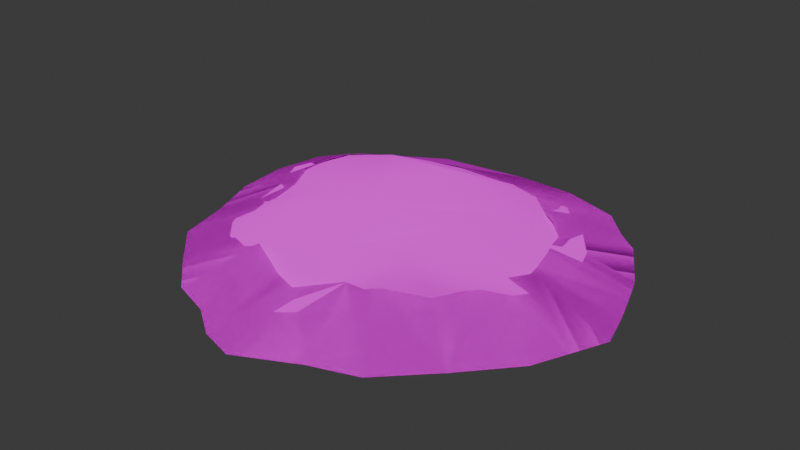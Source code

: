 # Source: pileofweed.blend  (saved by Blender 4.2.66; exported with 4.5.12 LTS)
import bpy
from mathutils import Matrix  # noqa: F401  (used for matrix-valued properties, if any)

bpy.ops.wm.read_factory_settings(use_empty=True)
scene = bpy.context.scene
scene.name = 'Scene'

# ---- collections
col_collection = bpy.data.collections.new('Collection'); scene.collection.children.link(col_collection)

# ---- images (referenced by path relative to the original .blend; pixels are not part of the script)
import os
ASSET_DIR = os.environ.get("B2B_ASSET_DIR", "")  # directory of the original .blend (textures are referenced by path, not embedded)
HERE = os.path.dirname(os.path.abspath(__file__))  # packed textures are extracted next to this script under _unpacked/

def load_image(name, relpath, width, height, colorspace="sRGB"):
    """Load a texture the original file referenced (path relative to the .blend, or extracted next to this script)."""
    p = next((c for c in (os.path.join(HERE, relpath), os.path.join(ASSET_DIR, relpath)) if relpath and os.path.exists(c)), "")
    if p:
        img = bpy.data.images.load(p, check_existing=True)
        img.name = name
    else:  # same state as the original file: an image datablock whose file is absent (Cycles renders it pink)
        img = bpy.data.images.new(name, width, height)
        img.source = "FILE"
        img.filepath = "//" + (relpath or name)
    img.colorspace_settings.name = colorspace
    return img
img_weed_trim_png = load_image('Weed Trim.png', 'textures/Weed Trim.png', 1024, 1024, 'sRGB')
img_weed_trim_png_002 = load_image('Weed Trim.png.002', 'textures/Weed Trim.png', 1024, 1024, 'Non-Color')
img_weed_png = load_image('Weed.png', 'textures/Weed.png', 1024, 1024, 'sRGB')
img_weed_n_png = load_image('Weed N.png', 'textures/Weed N.png', 1024, 1024, 'Non-Color')
img_wrapping_png = load_image('Wrapping.png', 'textures/Wrapping.png', 1024, 1024, 'sRGB')
img_wrapping_png_002 = load_image('Wrapping.png.002', 'textures/Wrapping.png', 1024, 1024, 'Non-Color')

# ---- materials (node trees are filled in below, after node groups)
mat_weed_trim = bpy.data.materials.new('Weed Trim')
mat_weed_trim.surface_render_method = 'BLENDED'
mat_weed_trim.blend_method = 'BLEND'
mat_weed_trim.use_transparency_overlap = False
mat_weed_trim.show_transparent_back = False
mat_weed_trim.roughness = 0.5
mat_weed_trim.specular_intensity = 0.0
mat_weed1 = bpy.data.materials.new('Weed1')
mat_weed1.roughness = 0.5
mat_weed1.specular_intensity = 0.0
mat_wrapping = bpy.data.materials.new('Wrapping')
mat_wrapping.surface_render_method = 'BLENDED'
mat_wrapping.blend_method = 'BLEND'
mat_wrapping.use_transparency_overlap = False
mat_wrapping.show_transparent_back = False
mat_wrapping.roughness = 0.5
mat_wrapping.specular_intensity = 0.0

# ---- material node trees
mat_weed_trim.use_nodes = True; mat_weed_trim.node_tree.nodes.clear()
_N = mat_weed_trim.node_tree.nodes; _L = mat_weed_trim.node_tree.links
n0 = _N.new('ShaderNodeBsdfPrincipled'); n0.name = 'Principled BSDF'; n0.location = (10, 300)
n0.inputs[13].default_value = 0.0
n0.inputs[27].default_value = (0.0, 0.0, 0.0, 1.0)
n0.inputs[28].default_value = 1.0
n1 = _N.new('ShaderNodeOutputMaterial'); n1.name = 'Material Output'; n1.location = (300, 300)
n2 = _N.new('ShaderNodeNormalMap'); n2.name = 'Normal Map'; n2.location = (-300, -300)
n2.label = 'Normal/Map'
n2.inputs[0].default_value = 0.0
n3 = _N.new('ShaderNodeTexImage'); n3.name = 'Image Texture'; n3.location = (-300, 600)
n3.image = img_weed_trim_png
n4 = _N.new('ShaderNodeTexImage'); n4.name = 'Image Texture.001'; n4.location = (-300, 0)
n4.image = img_weed_trim_png_002
_L.new(n0.outputs[0], n1.inputs[0])
_L.new(n2.outputs[0], n0.inputs[5])
_L.new(n3.outputs[0], n0.inputs[0])
_L.new(n4.outputs[1], n0.inputs[4])
n1.is_active_output = True
mat_weed1.use_nodes = True; mat_weed1.node_tree.nodes.clear()
_N = mat_weed1.node_tree.nodes; _L = mat_weed1.node_tree.links
n0 = _N.new('ShaderNodeBsdfPrincipled'); n0.name = 'Principled BSDF'; n0.location = (10, 300)
n0.inputs[13].default_value = 0.0
n0.inputs[27].default_value = (0.0, 0.0, 0.0, 1.0)
n0.inputs[28].default_value = 1.0
n1 = _N.new('ShaderNodeOutputMaterial'); n1.name = 'Material Output'; n1.location = (300, 300)
n2 = _N.new('ShaderNodeNormalMap'); n2.name = 'Normal Map'; n2.location = (-300, -300)
n2.label = 'Normal/Map'
n3 = _N.new('ShaderNodeTexImage'); n3.name = 'Image Texture'; n3.location = (-300, 600)
n3.image = img_weed_png
n4 = _N.new('ShaderNodeTexImage'); n4.name = 'Image Texture.001'; n4.location = (-600, -900)
n4.image = img_weed_n_png
_L.new(n0.outputs[0], n1.inputs[0])
_L.new(n2.outputs[0], n0.inputs[5])
_L.new(n3.outputs[0], n0.inputs[0])
_L.new(n4.outputs[0], n2.inputs[1])
n1.is_active_output = True
mat_wrapping.use_nodes = True; mat_wrapping.node_tree.nodes.clear()
_N = mat_wrapping.node_tree.nodes; _L = mat_wrapping.node_tree.links
n0 = _N.new('ShaderNodeBsdfPrincipled'); n0.name = 'Principled BSDF'; n0.location = (10, 300)
n0.inputs[13].default_value = 0.0
n0.inputs[27].default_value = (0.0, 0.0, 0.0, 1.0)
n0.inputs[28].default_value = 1.0
n1 = _N.new('ShaderNodeOutputMaterial'); n1.name = 'Material Output'; n1.location = (300, 300)
n2 = _N.new('ShaderNodeNormalMap'); n2.name = 'Normal Map'; n2.location = (-300, -300)
n2.label = 'Normal/Map'
n2.inputs[0].default_value = 0.0
n3 = _N.new('ShaderNodeTexImage'); n3.name = 'Image Texture'; n3.location = (-300, 600)
n3.image = img_wrapping_png
n4 = _N.new('ShaderNodeTexImage'); n4.name = 'Image Texture.001'; n4.location = (-300, 0)
n4.image = img_wrapping_png_002
_L.new(n0.outputs[0], n1.inputs[0])
_L.new(n2.outputs[0], n0.inputs[5])
_L.new(n3.outputs[0], n0.inputs[0])
_L.new(n4.outputs[1], n0.inputs[4])
n1.is_active_output = True

# ---- world
world_world = bpy.data.worlds.new('World'); scene.world = world_world
world_world.use_nodes = True; world_world.node_tree.nodes.clear()
_N = world_world.node_tree.nodes; _L = world_world.node_tree.links
n0 = _N.new('ShaderNodeOutputWorld'); n0.name = 'World Output'; n0.location = (300, 300)
n1 = _N.new('ShaderNodeBackground'); n1.name = 'Background'; n1.location = (10, 300)
n1.inputs[0].default_value = (0.05088, 0.05088, 0.05088, 1.0)
_L.new(n1.outputs[0], n0.inputs[0])
n0.is_active_output = True
world_world.color = (0.05088, 0.05088, 0.05088)
world_world.sun_shadow_jitter_overblur = 0.0

# ---- meshes
me_ba_prop_weed_bigbag_open_01a_model_high = bpy.data.meshes.new('ba_prop_weed_bigbag_open_01a.model_high')
me_ba_prop_weed_bigbag_open_01a_model_high.from_pydata([(0.0308, -0.2015, -0.06193), (0.0308, -0.2015, -0.06778), (0.04984, -0.1952, -0.06876), (0.007849, -0.2152, -0.06241), (0.0308, -0.2015, -0.06193), (0.04398, -0.1659, -0.04288), (0.06644, -0.1644, -0.06193), (-0.005823, -0.2108, -0.06388), (0.1006, -0.1273, -0.06144), (0.01078, -0.1644, -0.04874), (-0.01852, -0.2079, -0.06388), (-0.03805, -0.1942, -0.0629), (0.04398, -0.1259, -0.04288), (0.09623, -0.1127, -0.0629), (0.085, -0.07996, -0.06193), (-0.02438, -0.1571, -0.03995), (-0.05319, -0.1815, -0.06046), (-0.06979, -0.1639, -0.06144), (-0.07467, -0.1434, -0.06095), (0.007361, -0.1254, -0.04484), (0.04398, -0.08533, -0.05216), (0.0723, -0.06336, -0.06193), (0.0601, -0.05261, -0.06339), (0.05179, -0.04431, -0.06193), (0.008337, -0.08826, -0.038), (0.02543, -0.03601, -0.06241), (-0.02926, -0.1259, -0.04435), (-0.07955, -0.1205, -0.06046), (-0.08883, -0.1005, -0.05997), (-0.02926, -0.08777, -0.04044), (-0.007288, -0.03455, -0.0629), (-0.08248, -0.07166, -0.06095), (-0.03463, -0.0409, -0.06241), (-0.07076, -0.06043, -0.06144), (-0.06979, -0.1976, -0.0712), (-0.04244, -0.1722, -0.05362), (-0.05905, -0.1556, -0.05558), (-0.09176, -0.1757, -0.0712), (-0.06149, -0.1473, -0.05558), (-0.09908, -0.1464, -0.0712), (-0.06686, -0.122, -0.05607), (-0.1093, -0.1195, -0.0712), (-0.07418, -0.1068, -0.05509), (-0.1118, -0.09021, -0.0712), (-0.07223, -0.09168, -0.05411), (-0.1089, -0.07703, -0.0712), (-0.06979, -0.07556, -0.05509), (-0.1064, -0.06385, -0.0712), (-0.09176, -0.04529, -0.0712), (-0.061, -0.06726, -0.05704), (-0.04635, -0.01795, -0.0712), (-0.02828, -0.05506, -0.05558), (-0.01364, -0.05017, -0.05558), (0.002478, -0.01111, -0.0712), (0.02103, -0.04969, -0.05607), (0.03373, -0.0116, -0.0712), (0.03959, -0.05603, -0.05509), (0.06498, -0.02136, -0.0712), (0.04838, -0.06238, -0.05753), (0.08011, -0.03699, -0.0712), (0.06107, -0.07263, -0.05655), (0.09232, -0.04676, -0.0712), (0.06986, -0.08142, -0.05802), (0.1089, -0.07508, -0.0712), (0.0723, -0.09021, -0.05655), (0.1119, -0.08289, -0.0712), (0.07523, -0.099, -0.05655), (0.1148, -0.09119, -0.0712), (0.08011, -0.1166, -0.05607), (0.1202, -0.1068, -0.0712), (0.08402, -0.1273, -0.05314), (0.126, -0.1273, -0.0712), (0.1177, -0.1464, -0.0712), (0.07523, -0.1381, -0.05411), (0.1094, -0.1639, -0.07169), (0.06351, -0.1444, -0.05069), (0.08646, -0.1898, -0.07169), (0.05179, -0.16, -0.05314), (0.03422, -0.1766, -0.04923), (0.06205, -0.2152, -0.0712), (0.02836, -0.1869, -0.05118), (0.03812, -0.2235, -0.0712), (0.007849, -0.1996, -0.05607), (0.006872, -0.2391, -0.0712), (-0.01168, -0.2338, -0.0712), (-0.0004517, -0.1962, -0.05704), (-0.008264, -0.1937, -0.05655), (-0.02877, -0.222, -0.0712), (-0.03268, -0.181, -0.05509), (-0.05074, -0.2147, -0.0712), (-0.06979, -0.1976, -0.0712), (-0.04244, -0.1722, -0.05362), (-0.05905, -0.1556, -0.05558), (-0.04244, -0.1722, -0.05362), (-0.06979, -0.1976, -0.0712), (-0.09176, -0.1757, -0.0712), (-0.06149, -0.1473, -0.05558), (-0.09908, -0.1464, -0.0712), (-0.06686, -0.122, -0.05607), (-0.1093, -0.1195, -0.0712), (-0.07418, -0.1068, -0.05509), (-0.1118, -0.09021, -0.0712), (-0.07223, -0.09168, -0.05411), (-0.1089, -0.07703, -0.0712), (-0.06979, -0.07556, -0.05509), (-0.1064, -0.06385, -0.0712), (-0.09176, -0.04529, -0.0712), (-0.061, -0.06726, -0.05704), (-0.01364, -0.05017, -0.05558), (0.002478, -0.01111, -0.0712), (0.02103, -0.04969, -0.05607), (0.03373, -0.0116, -0.0712), (0.03959, -0.05603, -0.05509), (0.06498, -0.02136, -0.0712), (0.04838, -0.06238, -0.05753), (0.08011, -0.03699, -0.0712), (0.06107, -0.07263, -0.05655), (0.09232, -0.04676, -0.0712), (0.06986, -0.08142, -0.05802), (0.1089, -0.07508, -0.0712), (0.0723, -0.09021, -0.05655), (0.1119, -0.08289, -0.0712), (0.07523, -0.099, -0.05655), (0.1148, -0.09119, -0.0712), (0.08011, -0.1166, -0.05607), (0.1202, -0.1068, -0.0712), (0.08402, -0.1273, -0.05314), (0.126, -0.1273, -0.0712), (0.1177, -0.1464, -0.0712), (0.07523, -0.1381, -0.05411), (0.1094, -0.1639, -0.07169), (0.06351, -0.1444, -0.05069), (0.08646, -0.1898, -0.07169), (0.05179, -0.16, -0.05314), (0.03422, -0.1766, -0.04923), (0.06205, -0.2152, -0.0712), (0.02836, -0.1869, -0.05118), (0.03812, -0.2235, -0.0712), (0.007849, -0.1996, -0.05607), (0.006872, -0.2391, -0.0712), (-0.01168, -0.2338, -0.0712), (-0.0004517, -0.1962, -0.05704), (-0.008264, -0.1937, -0.05655), (-0.02877, -0.222, -0.0712), (-0.03268, -0.181, -0.05509), (-0.05074, -0.2147, -0.0712), (-0.06979, -0.1976, -0.0712), (-0.04244, -0.1722, -0.05362)], [], [(0, 1, 2), (3, 4, 5), (5, 4, 6), (7, 3, 5), (5, 6, 8), (5, 9, 7), (10, 7, 9), (11, 10, 9), (5, 8, 12), (9, 5, 12), (12, 8, 13), (12, 13, 14), (9, 15, 11), (16, 11, 15), (17, 16, 15), (15, 18, 17), (12, 19, 9), (15, 9, 19), (14, 20, 12), (19, 12, 20), (20, 14, 21), (20, 21, 22), (22, 23, 20), (24, 20, 23), (20, 24, 19), (23, 25, 24), (19, 26, 15), (26, 19, 24), (18, 15, 26), (26, 27, 18), (26, 28, 27), (29, 24, 25), (24, 29, 26), (28, 26, 29), (25, 30, 29), (29, 31, 28), (29, 30, 32), (33, 31, 29), (32, 33, 29), (34, 35, 36), (36, 37, 34), (37, 36, 38), (38, 39, 37), (39, 38, 40), (40, 41, 39), (41, 40, 42), (42, 43, 41), (43, 42, 44), (44, 45, 43), (45, 44, 46), (46, 47, 45), (48, 47, 46), (46, 49, 48), (50, 48, 49), (49, 51, 50), (50, 51, 52), (52, 53, 50), (53, 52, 54), (54, 55, 53), (55, 54, 56), (56, 57, 55), (57, 56, 58), (58, 59, 57), (59, 58, 60), (60, 61, 59), (61, 60, 62), (62, 63, 61), (63, 62, 64), (64, 65, 63), (65, 64, 66), (66, 67, 65), (67, 66, 68), (68, 69, 67), (69, 68, 70), (70, 71, 69), (72, 71, 70), (70, 73, 72), (74, 72, 73), (73, 75, 74), (76, 74, 75), (75, 77, 76), (76, 77, 78), (78, 79, 76), (79, 78, 80), (80, 81, 79), (81, 80, 82), (82, 83, 81), (84, 83, 82), (82, 85, 84), (84, 85, 86), (86, 87, 84), (87, 86, 88), (88, 89, 87), (90, 89, 88), (88, 91, 90), (92, 93, 94), (94, 95, 92), (96, 92, 95), (95, 97, 96), (98, 96, 97), (97, 99, 98), (100, 98, 99), (99, 101, 100), (102, 100, 101), (101, 103, 102), (104, 102, 103), (103, 105, 104), (104, 105, 106), (106, 107, 104), (110, 108, 109), (109, 111, 110), (112, 110, 111), (111, 113, 112), (114, 112, 113), (113, 115, 114), (116, 114, 115), (115, 117, 116), (118, 116, 117), (117, 119, 118), (120, 118, 119), (119, 121, 120), (122, 120, 121), (121, 123, 122), (124, 122, 123), (123, 125, 124), (126, 124, 125), (125, 127, 126), (126, 127, 128), (128, 129, 126), (129, 128, 130), (130, 131, 129), (131, 130, 132), (132, 133, 131), (134, 133, 132), (132, 135, 134), (136, 134, 135), (135, 137, 136), (138, 136, 137), (137, 139, 138), (138, 139, 140), (140, 141, 138), (142, 141, 140), (140, 143, 142), (144, 142, 143), (143, 145, 144), (144, 145, 146), (146, 147, 144)])
me_ba_prop_weed_bigbag_open_01a_model_high.polygons.foreach_set('use_smooth', [True] * 147)
me_ba_prop_weed_bigbag_open_01a_model_high.polygons.foreach_set('material_index', [1, 2, 2, 2, 2, 2, 2, 2, 2, 2, 2, 2, 2, 2, 2, 2, 2, 2, 2, 2, 2, 2, 2, 2, 2, 2, 2, 2, 2, 2, 2, 2, 2, 2, 2, 2, 2, 2, 2, 1, 1, 1, 1, 1, 1, 1, 1, 1, 1, 1, 1, 1, 1, 1, 1, 1, 1, 1, 1, 1, 1, 1, 1, 1, 1, 1, 1, 1, 1, 1, 1, 1, 1, 1, 1, 1, 1, 1, 1, 1, 1, 1, 1, 1, 1, 1, 1, 1, 1, 1, 1, 1, 1, 1, 1, 1, 1, 1, 1, 1, 1, 1, 1, 1, 1, 1, 1, 1, 1, 1, 1, 1, 1, 1, 1, 1, 1, 1, 1, 1, 1, 1, 1, 1, 1, 1, 1, 1, 1, 1, 1, 1, 1, 1, 1, 1, 1, 1, 1, 1, 1, 1, 1, 1, 1, 1, 1])
_uv = me_ba_prop_weed_bigbag_open_01a_model_high.uv_layers.new(name='UVMap 0')
_uv.uv.foreach_set('vector', [0.7532, -0.3386, 0.7532, -0.3386, 0.9341, -0.2701, 0.5181, -0.4687, 0.7532, -0.3386, 0.84, 0.05176, 0.84, 0.05176, 0.7532, -0.3386, 1.088, 0.02832, 0.3677, -0.4247, 0.5181, -0.4687, 0.84, 0.05176, 0.84, 0.05176, 1.088, 0.02832, 1.423, 0.3953, 0.84, 0.05176, 0.5262, 0.04552, 0.3677, -0.4247, 0.2318, -0.3903, 0.3677, -0.4247, 0.5262, 0.04552, 0.03426, -0.2586, 0.2318, -0.3903, 0.5262, 0.04552, 0.84, 0.05176, 1.423, 0.3953, 0.8517, 0.4213, 0.5262, 0.04552, 0.84, 0.05176, 0.8517, 0.4213, 0.8517, 0.4213, 1.423, 0.3953, 1.385, 0.5483, 0.8517, 0.4213, 1.385, 0.5483, 1.274, 0.8687, 0.5262, 0.04552, 0.1995, 0.1393, 0.03426, -0.2586, -0.1182, -0.1169, 0.03426, -0.2586, 0.1995, 0.1393, -0.2751, 0.06374, -0.1182, -0.1169, 0.1995, 0.1393, 0.1995, 0.1393, -0.3231, 0.2645, -0.2751, 0.06374, 0.8517, 0.4213, 0.5037, 0.4268, 0.5262, 0.04552, 0.1995, 0.1393, 0.5262, 0.04552, 0.5037, 0.4268, 1.274, 0.8687, 0.8687, 0.8146, 0.8517, 0.4213, 0.5037, 0.4268, 0.8517, 0.4213, 0.8687, 0.8146, 0.8687, 0.8146, 1.274, 0.8687, 1.15, 1.03, 0.8687, 0.8146, 1.15, 1.03, 1.07, 1.097, 1.07, 1.097, 0.9609, 1.217, 0.8687, 0.8146, 0.5122, 0.7797, 0.8687, 0.8146, 0.9609, 1.217, 0.8687, 0.8146, 0.5122, 0.7797, 0.5037, 0.4268, 0.9609, 1.217, 0.7097, 1.312, 0.5122, 0.7797, 0.5037, 0.4268, 0.1493, 0.434, 0.1995, 0.1393, 0.1493, 0.434, 0.5037, 0.4268, 0.5122, 0.7797, -0.3231, 0.2645, 0.1995, 0.1393, 0.1493, 0.434, 0.1493, 0.434, -0.3536, 0.4958, -0.3231, 0.2645, 0.1493, 0.434, -0.4319, 0.7025, -0.3536, 0.4958, 0.1675, 0.7919, 0.5122, 0.7797, 0.7097, 1.312, 0.5122, 0.7797, 0.1675, 0.7919, 0.1493, 0.434, -0.4319, 0.7025, 0.1493, 0.434, 0.1675, 0.7919, 0.7097, 1.312, 0.3822, 1.341, 0.1675, 0.7919, 0.1675, 0.7919, -0.3639, 0.9852, -0.4319, 0.7025, 0.1675, 0.7919, 0.3822, 1.341, 0.1126, 1.275, -0.2462, 1.11, -0.3639, 0.9852, 0.1675, 0.7919, 0.1126, 1.275, -0.2462, 1.11, 0.1675, 0.7919, -2.149, 1.081, -2.149, 0.006531, -1.897, 0.006531, -1.897, 0.006531, -1.897, 1.073, -2.149, 1.081, -1.897, 1.073, -1.897, 0.006531, -1.762, 0.006531, -1.762, 0.006531, -1.762, 1.072, -1.897, 1.073, -1.762, 1.072, -1.762, 0.006531, -1.5, 0.006531, -1.5, 0.006531, -1.5, 1.078, -1.762, 1.072, -1.5, 1.078, -1.5, 0.006531, -1.341, 0.006531, -1.341, 0.006531, -1.341, 1.092, -1.5, 1.078, -1.341, 1.092, -1.341, 0.006531, -1.192, 0.006531, -1.192, 0.006531, -1.192, 1.1, -1.341, 1.092, -1.192, 1.1, -1.192, 0.006531, -1.037, 0.006531, -1.037, 0.006531, -1.037, 1.081, -1.192, 1.1, -0.8841, 1.07, -1.037, 1.081, -1.037, 0.006531, -1.037, 0.006531, -0.8841, 0.006531, -0.8841, 1.07, -0.4848, 1.075, -0.8841, 1.07, -0.8841, 0.006531, -0.8841, 0.006531, -0.4848, 0.006531, -0.4848, 1.075, -0.4848, 1.075, -0.4848, 0.006531, -0.2788, 0.006531, -0.2788, 0.006531, -0.2788, 1.084, -0.4848, 1.075, -0.2788, 1.084, -0.2788, 0.006531, 0.04976, 0.006531, 0.04976, 0.006531, 0.04976, 1.103, -0.2788, 1.084, 0.04976, 1.103, 0.04976, 0.006531, 0.2762, 0.006531, 0.2762, 0.006531, 0.2762, 1.118, 0.04976, 1.103, 0.2762, 1.118, 0.2762, 0.006531, 0.4104, 0.006531, 0.4104, 0.006531, 0.4104, 1.109, 0.2762, 1.118, 0.4104, 1.109, 0.4104, 0.006531, 0.5699, 0.006531, 0.5699, 0.006531, 0.5699, 1.088, 0.4104, 1.109, 0.5699, 1.088, 0.5699, 0.006531, 0.7305, 0.006531, 0.7305, 0.006531, 0.7305, 1.087, 0.5699, 1.088, 0.7305, 1.087, 0.7305, 0.006531, 0.8223, 0.006531, 0.8223, 0.006531, 0.8223, 1.099, 0.7305, 1.087, 0.8223, 1.099, 0.8223, 0.006531, 0.9134, 0.006531, 0.9134, 0.006531, 0.9134, 1.108, 0.8223, 1.099, 0.9134, 1.108, 0.9134, 0.006531, 1.096, 0.006531, 1.096, 0.006531, 1.096, 1.119, 0.9134, 1.108, 1.096, 1.119, 1.096, 0.006531, 1.232, 0.006531, 1.232, 0.006531, 1.232, 1.116, 1.096, 1.119, 1.383, 1.128, 1.232, 1.116, 1.232, 0.006531, 1.232, 0.006531, 1.383, 0.006531, 1.383, 1.128, 1.509, 1.173, 1.383, 1.128, 1.383, 0.006531, 1.383, 0.006531, 1.509, 0.006531, 1.509, 1.173, 1.753, 1.187, 1.509, 1.173, 1.509, 0.006531, 1.509, 0.006531, 1.753, 0.006531, 1.753, 1.187, 1.753, 1.187, 1.753, 0.006531, 2.023, 0.006531, 2.023, 0.006531, 2.023, 1.157, 1.753, 1.187, 2.023, 1.157, 2.023, 0.006531, 2.171, 0.006531, 2.171, 0.006531, 2.171, 1.099, 2.023, 1.157, 2.171, 1.099, 2.171, 0.006531, 2.404, 0.006531, 2.404, 0.006531, 2.404, 1.073, 2.171, 1.099, 2.522, 1.074, 2.404, 1.073, 2.404, 0.006531, 2.404, 0.006531, 2.522, 0.006531, 2.522, 1.074, 2.522, 1.074, 2.522, 0.006531, 2.636, 0.006531, 2.636, 0.006531, 2.636, 1.062, 2.522, 1.074, 2.636, 1.062, 2.636, 0.006531, 2.904, 0.006531, 2.904, 0.006531, 2.904, 1.073, 2.636, 1.062, 3.038, 1.082, 2.904, 1.073, 2.904, 0.006531, 2.904, 0.006531, 3.038, 0.006531, 3.038, 1.082, -1.897, 0.006531, -2.149, 0.006531, -2.149, 1.081, -2.149, 1.081, -1.897, 1.073, -1.897, 0.006531, -1.762, 0.006531, -1.897, 0.006531, -1.897, 1.073, -1.897, 1.073, -1.762, 1.072, -1.762, 0.006531, -1.5, 0.006531, -1.762, 0.006531, -1.762, 1.072, -1.762, 1.072, -1.5, 1.078, -1.5, 0.006531, -1.341, 0.006531, -1.5, 0.006531, -1.5, 1.078, -1.5, 1.078, -1.341, 1.092, -1.341, 0.006531, -1.192, 0.006531, -1.341, 0.006531, -1.341, 1.092, -1.341, 1.092, -1.192, 1.1, -1.192, 0.006531, -1.037, 0.006531, -1.192, 0.006531, -1.192, 1.1, -1.192, 1.1, -1.037, 1.081, -1.037, 0.006531, -1.037, 0.006531, -1.037, 1.081, -0.8841, 1.07, -0.8841, 1.07, -0.8841, 0.006531, -1.037, 0.006531, 0.04976, 0.006531, -0.2788, 0.006531, -0.2788, 1.084, -0.2788, 1.084, 0.04976, 1.103, 0.04976, 0.006531, 0.2762, 0.006531, 0.04976, 0.006531, 0.04976, 1.103, 0.04976, 1.103, 0.2762, 1.118, 0.2762, 0.006531, 0.4104, 0.006531, 0.2762, 0.006531, 0.2762, 1.118, 0.2762, 1.118, 0.4104, 1.109, 0.4104, 0.006531, 0.5699, 0.006531, 0.4104, 0.006531, 0.4104, 1.109, 0.4104, 1.109, 0.5699, 1.088, 0.5699, 0.006531, 0.7305, 0.006531, 0.5699, 0.006531, 0.5699, 1.088, 0.5699, 1.088, 0.7305, 1.087, 0.7305, 0.006531, 0.8223, 0.006531, 0.7305, 0.006531, 0.7305, 1.087, 0.7305, 1.087, 0.8223, 1.099, 0.8223, 0.006531, 0.9134, 0.006531, 0.8223, 0.006531, 0.8223, 1.099, 0.8223, 1.099, 0.9134, 1.108, 0.9134, 0.006531, 1.096, 0.006531, 0.9134, 0.006531, 0.9134, 1.108, 0.9134, 1.108, 1.096, 1.119, 1.096, 0.006531, 1.232, 0.006531, 1.096, 0.006531, 1.096, 1.119, 1.096, 1.119, 1.232, 1.116, 1.232, 0.006531, 1.232, 0.006531, 1.232, 1.116, 1.383, 1.128, 1.383, 1.128, 1.383, 0.006531, 1.232, 0.006531, 1.383, 0.006531, 1.383, 1.128, 1.509, 1.173, 1.509, 1.173, 1.509, 0.006531, 1.383, 0.006531, 1.509, 0.006531, 1.509, 1.173, 1.753, 1.187, 1.753, 1.187, 1.753, 0.006531, 1.509, 0.006531, 2.023, 0.006531, 1.753, 0.006531, 1.753, 1.187, 1.753, 1.187, 2.023, 1.157, 2.023, 0.006531, 2.171, 0.006531, 2.023, 0.006531, 2.023, 1.157, 2.023, 1.157, 2.171, 1.099, 2.171, 0.006531, 2.404, 0.006531, 2.171, 0.006531, 2.171, 1.099, 2.171, 1.099, 2.404, 1.073, 2.404, 0.006531, 2.404, 0.006531, 2.404, 1.073, 2.522, 1.074, 2.522, 1.074, 2.522, 0.006531, 2.404, 0.006531, 2.636, 0.006531, 2.522, 0.006531, 2.522, 1.074, 2.522, 1.074, 2.636, 1.062, 2.636, 0.006531, 2.904, 0.006531, 2.636, 0.006531, 2.636, 1.062, 2.636, 1.062, 2.904, 1.073, 2.904, 0.006531, 2.904, 0.006531, 2.904, 1.073, 3.038, 1.082, 3.038, 1.082, 3.038, 0.006531, 2.904, 0.006531])
_ca = me_ba_prop_weed_bigbag_open_01a_model_high.color_attributes.new('Color 1', 'BYTE_COLOR', 'CORNER')
_ca.data.foreach_set('color', [0.9647, 1.0, 0.008023, 1.0, 0.9647, 1.0, 0.008023, 1.0, 1.0, 1.0, 0.006995, 1.0, 0.6867, 1.0, 0.008023, 1.0, 0.6867, 1.0, 0.008023, 1.0, 0.6867, 1.0, 0.01033, 1.0, 0.6867, 1.0, 0.01033, 1.0, 0.6867, 1.0, 0.008023, 1.0, 0.6867, 1.0, 0.006049, 1.0, 0.6867, 1.0, 0.006995, 1.0, 0.6867, 1.0, 0.008023, 1.0, 0.6867, 1.0, 0.01033, 1.0, 0.6867, 1.0, 0.01033, 1.0, 0.6867, 1.0, 0.006049, 1.0, 0.6867, 1.0, 0.004777, 1.0, 0.6867, 1.0, 0.01033, 1.0, 0.6867, 1.0, 0.009134, 1.0, 0.6867, 1.0, 0.006995, 1.0, 0.6867, 1.0, 0.006995, 1.0, 0.6867, 1.0, 0.006995, 1.0, 0.6867, 1.0, 0.009134, 1.0, 0.6867, 1.0, 0.006995, 1.0, 0.6867, 1.0, 0.006995, 1.0, 0.6867, 1.0, 0.009134, 1.0, 0.6867, 1.0, 0.01033, 1.0, 0.6867, 1.0, 0.004777, 1.0, 0.6867, 1.0, 0.009134, 1.0, 0.6867, 1.0, 0.009134, 1.0, 0.6867, 1.0, 0.01033, 1.0, 0.6867, 1.0, 0.009134, 1.0, 0.6867, 1.0, 0.009134, 1.0, 0.6867, 1.0, 0.004777, 1.0, 0.6867, 1.0, 0.004025, 1.0, 0.6867, 1.0, 0.009134, 1.0, 0.6867, 1.0, 0.004025, 1.0, 0.6867, 1.0, 0.003677, 1.0, 0.6867, 1.0, 0.009134, 1.0, 0.6867, 1.0, 0.01096, 1.0, 0.6867, 1.0, 0.006995, 1.0, 0.6867, 1.0, 0.006995, 1.0, 0.6867, 1.0, 0.006995, 1.0, 0.6867, 1.0, 0.01096, 1.0, 0.6867, 1.0, 0.006512, 1.0, 0.6867, 1.0, 0.006995, 1.0, 0.6867, 1.0, 0.01096, 1.0, 0.6867, 1.0, 0.01096, 1.0, 0.6867, 1.0, 0.005605, 1.0, 0.6867, 1.0, 0.006512, 1.0, 0.6867, 1.0, 0.009134, 1.0, 0.6867, 1.0, 0.008568, 1.0, 0.6867, 1.0, 0.009134, 1.0, 0.6867, 1.0, 0.01096, 1.0, 0.6867, 1.0, 0.009134, 1.0, 0.6867, 1.0, 0.008568, 1.0, 0.6867, 1.0, 0.003677, 1.0, 0.6867, 1.0, 0.005605, 1.0, 0.6867, 1.0, 0.009134, 1.0, 0.6867, 1.0, 0.008568, 1.0, 0.6867, 1.0, 0.009134, 1.0, 0.6867, 1.0, 0.005605, 1.0, 0.6867, 1.0, 0.005605, 1.0, 0.6867, 1.0, 0.003677, 1.0, 0.6867, 1.0, 0.003035, 1.0, 0.6867, 1.0, 0.005605, 1.0, 0.6867, 1.0, 0.003035, 1.0, 0.6867, 1.0, 0.003035, 1.0, 0.6867, 1.0, 0.003035, 1.0, 0.6867, 1.0, 0.002732, 1.0, 0.6867, 1.0, 0.005605, 1.0, 0.6867, 1.0, 0.009134, 1.0, 0.6867, 1.0, 0.005605, 1.0, 0.6867, 1.0, 0.002732, 1.0, 0.6867, 1.0, 0.005605, 1.0, 0.6867, 1.0, 0.009134, 1.0, 0.6867, 1.0, 0.008568, 1.0, 0.6867, 1.0, 0.002732, 1.0, 0.6867, 1.0, 0.002428, 1.0, 0.6867, 1.0, 0.009134, 1.0, 0.6867, 1.0, 0.008568, 1.0, 0.6867, 1.0, 0.008568, 1.0, 0.6867, 1.0, 0.01096, 1.0, 0.6867, 1.0, 0.008568, 1.0, 0.6867, 1.0, 0.008568, 1.0, 0.6867, 1.0, 0.009134, 1.0, 0.6867, 1.0, 0.005605, 1.0, 0.6867, 1.0, 0.01096, 1.0, 0.6867, 1.0, 0.008568, 1.0, 0.6867, 1.0, 0.008568, 1.0, 0.6867, 1.0, 0.005182, 1.0, 0.6867, 1.0, 0.005605, 1.0, 0.6867, 1.0, 0.008568, 1.0, 0.6867, 1.0, 0.004391, 1.0, 0.6867, 1.0, 0.005182, 1.0, 0.6867, 1.0, 0.008568, 1.0, 0.6867, 1.0, 0.009134, 1.0, 0.6867, 1.0, 0.002428, 1.0, 0.6867, 1.0, 0.009134, 1.0, 0.6867, 1.0, 0.008568, 1.0, 0.6867, 1.0, 0.008568, 1.0, 0.6867, 1.0, 0.004391, 1.0, 0.6867, 1.0, 0.008568, 1.0, 0.6867, 1.0, 0.008568, 1.0, 0.6867, 1.0, 0.002428, 1.0, 0.6867, 1.0, 0.002125, 1.0, 0.6867, 1.0, 0.008568, 1.0, 0.6867, 1.0, 0.008568, 1.0, 0.6867, 1.0, 0.003677, 1.0, 0.6867, 1.0, 0.004391, 1.0, 0.6867, 1.0, 0.008568, 1.0, 0.6867, 1.0, 0.002125, 1.0, 0.6867, 1.0, 0.002428, 1.0, 0.6867, 1.0, 0.003035, 1.0, 0.6867, 1.0, 0.003677, 1.0, 0.6867, 1.0, 0.008568, 1.0, 0.6867, 1.0, 0.002428, 1.0, 0.6867, 1.0, 0.003035, 1.0, 0.6867, 1.0, 0.008568, 1.0, 0.6867, 1.0, 0.006995, 1.0, 0.6867, 1.0, 0.006995, 1.0, 0.6867, 1.0, 0.006512, 1.0, 0.6867, 1.0, 0.006512, 1.0, 0.6867, 1.0, 0.006512, 1.0, 0.6867, 1.0, 0.006995, 1.0, 0.6867, 1.0, 0.006512, 1.0, 0.6867, 1.0, 0.006512, 1.0, 0.6867, 1.0, 0.005605, 1.0, 0.6867, 1.0, 0.005605, 1.0, 0.6867, 1.0, 0.005605, 1.0, 0.6867, 1.0, 0.006512, 1.0, 0.6867, 1.0, 0.005605, 1.0, 0.6867, 1.0, 0.005605, 1.0, 0.6867, 1.0, 0.005182, 1.0, 0.6867, 1.0, 0.005182, 1.0, 0.6867, 1.0, 0.005182, 1.0, 0.6867, 1.0, 0.005605, 1.0, 0.6867, 1.0, 0.005182, 1.0, 0.6867, 1.0, 0.005182, 1.0, 0.6867, 1.0, 0.004391, 1.0, 0.6867, 1.0, 0.004391, 1.0, 0.6867, 1.0, 0.004391, 1.0, 0.6867, 1.0, 0.005182, 1.0, 0.6867, 1.0, 0.004391, 1.0, 0.6867, 1.0, 0.004391, 1.0, 0.6867, 1.0, 0.004025, 1.0, 0.6867, 1.0, 0.004025, 1.0, 0.6867, 1.0, 0.004025, 1.0, 0.6867, 1.0, 0.004391, 1.0, 0.6867, 1.0, 0.004025, 1.0, 0.6867, 1.0, 0.004025, 1.0, 0.6867, 1.0, 0.003677, 1.0, 0.6867, 1.0, 0.003677, 1.0, 0.6867, 1.0, 0.003677, 1.0, 0.6867, 1.0, 0.004025, 1.0, 0.6867, 1.0, 0.003035, 1.0, 0.6867, 1.0, 0.003677, 1.0, 0.6867, 1.0, 0.003677, 1.0, 0.6867, 1.0, 0.003677, 1.0, 0.6867, 1.0, 0.003035, 1.0, 0.6867, 1.0, 0.003035, 1.0, 0.6867, 1.0, 0.002428, 1.0, 0.6867, 1.0, 0.003035, 1.0, 0.6867, 1.0, 0.003035, 1.0, 0.6867, 1.0, 0.003035, 1.0, 0.6867, 1.0, 0.002428, 1.0, 0.6867, 1.0, 0.002428, 1.0, 0.6867, 1.0, 0.002428, 1.0, 0.6867, 1.0, 0.002428, 1.0, 0.6867, 1.0, 0.002125, 1.0, 0.6867, 1.0, 0.002125, 1.0, 0.6867, 1.0, 0.002125, 1.0, 0.6867, 1.0, 0.002428, 1.0, 0.6867, 1.0, 0.002125, 1.0, 0.6867, 1.0, 0.002125, 1.0, 0.6867, 1.0, 0.002428, 1.0, 0.6867, 1.0, 0.002428, 1.0, 0.6867, 1.0, 0.002428, 1.0, 0.6867, 1.0, 0.002125, 1.0, 0.6867, 1.0, 0.002428, 1.0, 0.6867, 1.0, 0.002428, 1.0, 0.6867, 1.0, 0.002732, 1.0, 0.6867, 1.0, 0.002732, 1.0, 0.6867, 1.0, 0.002732, 1.0, 0.6867, 1.0, 0.002428, 1.0, 0.6867, 1.0, 0.002732, 1.0, 0.6867, 1.0, 0.002732, 1.0, 0.6867, 1.0, 0.003035, 1.0, 0.6867, 1.0, 0.003035, 1.0, 0.6867, 1.0, 0.003035, 1.0, 0.6867, 1.0, 0.002732, 1.0, 0.6867, 1.0, 0.003035, 1.0, 0.6867, 1.0, 0.003035, 1.0, 0.6867, 1.0, 0.003035, 1.0, 0.6867, 1.0, 0.003035, 1.0, 0.6867, 1.0, 0.003035, 1.0, 0.6867, 1.0, 0.003035, 1.0, 0.6867, 1.0, 0.003035, 1.0, 0.6867, 1.0, 0.003035, 1.0, 0.6867, 1.0, 0.003677, 1.0, 0.6867, 1.0, 0.003677, 1.0, 0.6867, 1.0, 0.003677, 1.0, 0.6867, 1.0, 0.003035, 1.0, 0.6867, 1.0, 0.003677, 1.0, 0.6867, 1.0, 0.003677, 1.0, 0.6867, 1.0, 0.003677, 1.0, 0.6867, 1.0, 0.003677, 1.0, 0.6867, 1.0, 0.003677, 1.0, 0.6867, 1.0, 0.003677, 1.0, 0.6867, 1.0, 0.003677, 1.0, 0.6867, 1.0, 0.003677, 1.0, 0.6867, 1.0, 0.003677, 1.0, 0.6867, 1.0, 0.003677, 1.0, 0.6867, 1.0, 0.003677, 1.0, 0.6867, 1.0, 0.003677, 1.0, 0.6867, 1.0, 0.003677, 1.0, 0.6867, 1.0, 0.003677, 1.0, 0.6867, 1.0, 0.004025, 1.0, 0.6867, 1.0, 0.004025, 1.0, 0.6867, 1.0, 0.004025, 1.0, 0.6867, 1.0, 0.003677, 1.0, 0.6867, 1.0, 0.004025, 1.0, 0.6867, 1.0, 0.004025, 1.0, 0.6867, 1.0, 0.004777, 1.0, 0.6867, 1.0, 0.004777, 1.0, 0.6867, 1.0, 0.004777, 1.0, 0.6867, 1.0, 0.004025, 1.0, 0.6867, 1.0, 0.005182, 1.0, 0.6867, 1.0, 0.004777, 1.0, 0.6867, 1.0, 0.004777, 1.0, 0.6867, 1.0, 0.004777, 1.0, 0.6867, 1.0, 0.005182, 1.0, 0.6867, 1.0, 0.005182, 1.0, 0.6867, 1.0, 0.006049, 1.0, 0.6867, 1.0, 0.005182, 1.0, 0.6867, 1.0, 0.005182, 1.0, 0.6867, 1.0, 0.005182, 1.0, 0.6867, 1.0, 0.006049, 1.0, 0.6867, 1.0, 0.006049, 1.0, 0.6867, 1.0, 0.006512, 1.0, 0.6867, 1.0, 0.006049, 1.0, 0.6867, 1.0, 0.006049, 1.0, 0.6867, 1.0, 0.006049, 1.0, 0.6867, 1.0, 0.006512, 1.0, 0.6867, 1.0, 0.006512, 1.0, 0.6867, 1.0, 0.006512, 1.0, 0.6867, 1.0, 0.006512, 1.0, 0.6867, 1.0, 0.006995, 1.0, 0.6867, 1.0, 0.006995, 1.0, 0.6867, 1.0, 0.006995, 1.0, 0.6867, 1.0, 0.006512, 1.0, 0.6867, 1.0, 0.006995, 1.0, 0.6867, 1.0, 0.006995, 1.0, 0.6867, 1.0, 0.008023, 1.0, 0.6867, 1.0, 0.008023, 1.0, 0.6867, 1.0, 0.008023, 1.0, 0.6867, 1.0, 0.006995, 1.0, 0.6867, 1.0, 0.008023, 1.0, 0.6867, 1.0, 0.008023, 1.0, 0.6867, 1.0, 0.008023, 1.0, 0.6867, 1.0, 0.008023, 1.0, 0.6867, 1.0, 0.008023, 1.0, 0.6867, 1.0, 0.008023, 1.0, 0.6867, 1.0, 0.006995, 1.0, 0.6867, 1.0, 0.008023, 1.0, 0.6867, 1.0, 0.008023, 1.0, 0.6867, 1.0, 0.008023, 1.0, 0.6867, 1.0, 0.006995, 1.0, 0.6867, 1.0, 0.006995, 1.0, 0.6867, 1.0, 0.006995, 1.0, 0.6867, 1.0, 0.006995, 1.0, 0.6867, 1.0, 0.006995, 1.0, 0.6867, 1.0, 0.006995, 1.0, 0.6867, 1.0, 0.006995, 1.0, 0.6867, 1.0, 0.006995, 1.0, 0.6867, 1.0, 0.006995, 1.0, 0.6867, 1.0, 0.006995, 1.0, 0.6867, 1.0, 0.006995, 1.0, 0.6867, 1.0, 0.006995, 1.0, 0.6867, 1.0, 0.006995, 1.0, 0.6867, 1.0, 0.006995, 1.0, 0.6867, 1.0, 0.006995, 1.0, 0.6867, 1.0, 0.006995, 1.0, 0.6867, 1.0, 0.006995, 1.0, 0.6867, 1.0, 0.006995, 1.0, 0.6867, 1.0, 0.006995, 1.0, 0.6867, 1.0, 0.006995, 1.0, 0.6867, 1.0, 0.006512, 1.0, 0.6867, 1.0, 0.006995, 1.0, 0.6867, 1.0, 0.006995, 1.0, 0.6867, 1.0, 0.006995, 1.0, 0.6867, 1.0, 0.006512, 1.0, 0.6867, 1.0, 0.006512, 1.0, 0.6867, 1.0, 0.005605, 1.0, 0.6867, 1.0, 0.006512, 1.0, 0.6867, 1.0, 0.006512, 1.0, 0.6867, 1.0, 0.006512, 1.0, 0.6867, 1.0, 0.005605, 1.0, 0.6867, 1.0, 0.005605, 1.0, 0.6867, 1.0, 0.005182, 1.0, 0.6867, 1.0, 0.005605, 1.0, 0.6867, 1.0, 0.005605, 1.0, 0.6867, 1.0, 0.005605, 1.0, 0.6867, 1.0, 0.005182, 1.0, 0.6867, 1.0, 0.005182, 1.0, 0.6867, 1.0, 0.004391, 1.0, 0.6867, 1.0, 0.005182, 1.0, 0.6867, 1.0, 0.005182, 1.0, 0.6867, 1.0, 0.005182, 1.0, 0.6867, 1.0, 0.004391, 1.0, 0.6867, 1.0, 0.004391, 1.0, 0.6867, 1.0, 0.004025, 1.0, 0.6867, 1.0, 0.004391, 1.0, 0.6867, 1.0, 0.004391, 1.0, 0.6867, 1.0, 0.004391, 1.0, 0.6867, 1.0, 0.004025, 1.0, 0.6867, 1.0, 0.004025, 1.0, 0.6867, 1.0, 0.003677, 1.0, 0.6867, 1.0, 0.004025, 1.0, 0.6867, 1.0, 0.004025, 1.0, 0.6867, 1.0, 0.004025, 1.0, 0.6867, 1.0, 0.003677, 1.0, 0.6867, 1.0, 0.003677, 1.0, 0.6867, 1.0, 0.003677, 1.0, 0.6867, 1.0, 0.003677, 1.0, 0.6867, 1.0, 0.003035, 1.0, 0.6867, 1.0, 0.003035, 1.0, 0.6867, 1.0, 0.003035, 1.0, 0.6867, 1.0, 0.003677, 1.0, 0.6867, 1.0, 0.002428, 1.0, 0.6867, 1.0, 0.002125, 1.0, 0.6867, 1.0, 0.002125, 1.0, 0.6867, 1.0, 0.002125, 1.0, 0.6867, 1.0, 0.002428, 1.0, 0.6867, 1.0, 0.002428, 1.0, 0.6867, 1.0, 0.002732, 1.0, 0.6867, 1.0, 0.002428, 1.0, 0.6867, 1.0, 0.002428, 1.0, 0.6867, 1.0, 0.002428, 1.0, 0.6867, 1.0, 0.002732, 1.0, 0.6867, 1.0, 0.002732, 1.0, 0.6867, 1.0, 0.003035, 1.0, 0.6867, 1.0, 0.002732, 1.0, 0.6867, 1.0, 0.002732, 1.0, 0.6867, 1.0, 0.002732, 1.0, 0.6867, 1.0, 0.003035, 1.0, 0.6867, 1.0, 0.003035, 1.0, 0.6867, 1.0, 0.003035, 1.0, 0.6867, 1.0, 0.003035, 1.0, 0.6867, 1.0, 0.003035, 1.0, 0.6867, 1.0, 0.003035, 1.0, 0.6867, 1.0, 0.003035, 1.0, 0.6867, 1.0, 0.003035, 1.0, 0.6867, 1.0, 0.003677, 1.0, 0.6867, 1.0, 0.003035, 1.0, 0.6867, 1.0, 0.003035, 1.0, 0.6867, 1.0, 0.003035, 1.0, 0.6867, 1.0, 0.003677, 1.0, 0.6867, 1.0, 0.003677, 1.0, 0.6867, 1.0, 0.003677, 1.0, 0.6867, 1.0, 0.003677, 1.0, 0.6867, 1.0, 0.003677, 1.0, 0.6867, 1.0, 0.003677, 1.0, 0.6867, 1.0, 0.003677, 1.0, 0.6867, 1.0, 0.003677, 1.0, 0.6867, 1.0, 0.003677, 1.0, 0.6867, 1.0, 0.003677, 1.0, 0.6867, 1.0, 0.003677, 1.0, 0.6867, 1.0, 0.003677, 1.0, 0.6867, 1.0, 0.003677, 1.0, 0.6867, 1.0, 0.003677, 1.0, 0.6867, 1.0, 0.004025, 1.0, 0.6867, 1.0, 0.003677, 1.0, 0.6867, 1.0, 0.003677, 1.0, 0.6867, 1.0, 0.003677, 1.0, 0.6867, 1.0, 0.004025, 1.0, 0.6867, 1.0, 0.004025, 1.0, 0.6867, 1.0, 0.004777, 1.0, 0.6867, 1.0, 0.004025, 1.0, 0.6867, 1.0, 0.004025, 1.0, 0.6867, 1.0, 0.004025, 1.0, 0.6867, 1.0, 0.004777, 1.0, 0.6867, 1.0, 0.004777, 1.0, 0.6867, 1.0, 0.004777, 1.0, 0.6867, 1.0, 0.004777, 1.0, 0.6867, 1.0, 0.005182, 1.0, 0.6867, 1.0, 0.005182, 1.0, 0.6867, 1.0, 0.005182, 1.0, 0.6867, 1.0, 0.004777, 1.0, 0.6867, 1.0, 0.005182, 1.0, 0.6867, 1.0, 0.005182, 1.0, 0.6867, 1.0, 0.006049, 1.0, 0.6867, 1.0, 0.006049, 1.0, 0.6867, 1.0, 0.006049, 1.0, 0.6867, 1.0, 0.005182, 1.0, 0.6867, 1.0, 0.006049, 1.0, 0.6867, 1.0, 0.006049, 1.0, 0.6867, 1.0, 0.006512, 1.0, 0.6867, 1.0, 0.006512, 1.0, 0.6867, 1.0, 0.006512, 1.0, 0.6867, 1.0, 0.006049, 1.0, 0.6867, 1.0, 0.006995, 1.0, 0.6867, 1.0, 0.006512, 1.0, 0.6867, 1.0, 0.006512, 1.0, 0.6867, 1.0, 0.006512, 1.0, 0.6867, 1.0, 0.006995, 1.0, 0.6867, 1.0, 0.006995, 1.0, 0.6867, 1.0, 0.008023, 1.0, 0.6867, 1.0, 0.006995, 1.0, 0.6867, 1.0, 0.006995, 1.0, 0.6867, 1.0, 0.006995, 1.0, 0.6867, 1.0, 0.008023, 1.0, 0.6867, 1.0, 0.008023, 1.0, 0.6867, 1.0, 0.008023, 1.0, 0.6867, 1.0, 0.008023, 1.0, 0.6867, 1.0, 0.008023, 1.0, 0.6867, 1.0, 0.008023, 1.0, 0.6867, 1.0, 0.008023, 1.0, 0.6867, 1.0, 0.008023, 1.0, 0.6867, 1.0, 0.008023, 1.0, 0.6867, 1.0, 0.008023, 1.0, 0.6867, 1.0, 0.006995, 1.0, 0.6867, 1.0, 0.006995, 1.0, 0.6867, 1.0, 0.006995, 1.0, 0.6867, 1.0, 0.008023, 1.0, 0.6867, 1.0, 0.006995, 1.0, 0.6867, 1.0, 0.006995, 1.0, 0.6867, 1.0, 0.006995, 1.0, 0.6867, 1.0, 0.006995, 1.0, 0.6867, 1.0, 0.006995, 1.0, 0.6867, 1.0, 0.006995, 1.0, 0.6867, 1.0, 0.006995, 1.0, 0.6867, 1.0, 0.006995, 1.0, 0.6867, 1.0, 0.006995, 1.0, 0.6867, 1.0, 0.006995, 1.0, 0.6867, 1.0, 0.006995, 1.0, 0.6867, 1.0, 0.006995, 1.0, 0.6867, 1.0, 0.006995, 1.0, 0.6867, 1.0, 0.006995, 1.0, 0.6867, 1.0, 0.006995, 1.0, 0.6867, 1.0, 0.006995, 1.0, 0.6867, 1.0, 0.006995, 1.0, 0.6867, 1.0, 0.006995, 1.0])
me_ba_prop_weed_bigbag_open_01a_model_high.materials.append(mat_weed_trim)
me_ba_prop_weed_bigbag_open_01a_model_high.materials.append(mat_weed_trim)
me_ba_prop_weed_bigbag_open_01a_model_high.materials.append(mat_weed1)
me_ba_prop_weed_bigbag_open_01a_model_high.materials.append(mat_wrapping)
me_ba_prop_weed_bigbag_open_01a_model_high.update()
me_ba_prop_weed_bigbag_open_01a_model_high.normals_split_custom_set([tuple(v) for v in zip(*[iter([0.3314, -0.9435, 9.142e-08, 0.3314, -0.9435, 2.867e-07, 0.3314, -0.9435, -4.238e-08, 0.04992, -0.3985, 0.9158, 0.464, -0.543, 0.6999, 0.1991, -0.2733, 0.9411, 0.1991, -0.2733, 0.9411, 0.464, -0.543, 0.6999, 0.5627, -0.5315, 0.6331, -0.1563, -0.2579, 0.9534, 0.04992, -0.3985, 0.9158, 0.1991, -0.2733, 0.9411, 0.1991, -0.2733, 0.9411, 0.5627, -0.5315, 0.6331, 0.4029, -0.1124, 0.9083, 0.1991, -0.2733, 0.9411, -0.03905, -0.2304, 0.9723, -0.1563, -0.2579, 0.9534, -0.1094, -0.2658, 0.9578, -0.1563, -0.2579, 0.9534, -0.03905, -0.2304, 0.9723, -0.05869, -0.4339, 0.8991, -0.1094, -0.2658, 0.9578, -0.03905, -0.2304, 0.9723, 0.1991, -0.2733, 0.9411, 0.4029, -0.1124, 0.9083, 0.1524, 0.08207, 0.9849, -0.03905, -0.2304, 0.9723, 0.1991, -0.2733, 0.9411, 0.1524, 0.08207, 0.9849, 0.1524, 0.08207, 0.9849, 0.4029, -0.1124, 0.9083, 0.3282, 0.1133, 0.9378, 0.1524, 0.08207, 0.9849, 0.3282, 0.1133, 0.9378, 0.2655, 0.1484, 0.9526, -0.03905, -0.2304, 0.9723, -0.1406, -0.1874, 0.9722, -0.05869, -0.4339, 0.8991, -0.3084, -0.3748, 0.8743, -0.05869, -0.4339, 0.8991, -0.1406, -0.1874, 0.9722, -0.3901, -0.2067, 0.8973, -0.3084, -0.3748, 0.8743, -0.1406, -0.1874, 0.9722, -0.1406, -0.1874, 0.9722, -0.3591, -0.0234, 0.933, -0.3901, -0.2067, 0.8973, 0.1524, 0.08207, 0.9849, 0.0898, -0.03122, 0.9955, -0.03905, -0.2304, 0.9723, -0.1406, -0.1874, 0.9722, -0.03905, -0.2304, 0.9723, 0.0898, -0.03122, 0.9955, 0.2655, 0.1484, 0.9526, 0.2266, 0.1328, 0.9649, 0.1524, 0.08207, 0.9849, 0.0898, -0.03122, 0.9955, 0.1524, 0.08207, 0.9849, 0.2266, 0.1328, 0.9649, 0.2266, 0.1328, 0.9649, 0.2655, 0.1484, 0.9526, 0.1721, 0.2112, 0.9622, 0.2266, 0.1328, 0.9649, 0.1721, 0.2112, 0.9622, 0.215, 0.2267, 0.9499, 0.215, 0.2267, 0.9499, 0.2455, 0.2689, 0.9314, 0.2266, 0.1328, 0.9649, 0.1172, 0.129, 0.9847, 0.2266, 0.1328, 0.9649, 0.2455, 0.2689, 0.9314, 0.2266, 0.1328, 0.9649, 0.1172, 0.129, 0.9847, 0.0898, -0.03122, 0.9955, 0.2455, 0.2689, 0.9314, 0.007806, 0.4108, 0.9117, 0.1172, 0.129, 0.9847, 0.0898, -0.03122, 0.9955, -0.2069, -0.06635, 0.9761, -0.1406, -0.1874, 0.9722, -0.2069, -0.06635, 0.9761, 0.0898, -0.03122, 0.9955, 0.1172, 0.129, 0.9847, -0.3591, -0.0234, 0.933, -0.1406, -0.1874, 0.9722, -0.2069, -0.06635, 0.9761, -0.2069, -0.06635, 0.9761, -0.309, -0.1252, 0.9428, -0.3591, -0.0234, 0.933, -0.2069, -0.06635, 0.9761, -0.3088, -0.04694, 0.95, -0.309, -0.1252, 0.9428, -0.1642, 0.2346, 0.9581, 0.1172, 0.129, 0.9847, 0.007806, 0.4108, 0.9117, 0.1172, 0.129, 0.9847, -0.1642, 0.2346, 0.9581, -0.2069, -0.06635, 0.9761, -0.3088, -0.04694, 0.95, -0.2069, -0.06635, 0.9761, -0.1642, 0.2346, 0.9581, 0.007806, 0.4108, 0.9117, -0.0313, 0.3994, 0.9162, -0.1642, 0.2346, 0.9581, -0.1642, 0.2346, 0.9581, -0.3092, 0.1722, 0.9353, -0.3088, -0.04694, 0.95, -0.1642, 0.2346, 0.9581, -0.0313, 0.3994, 0.9162, -0.1445, 0.4062, 0.9023, -0.2106, 0.3704, 0.9047, -0.3092, 0.1722, 0.9353, -0.1642, 0.2346, 0.9581, -0.1445, 0.4062, 0.9023, -0.2106, 0.3704, 0.9047, -0.1642, 0.2346, 0.9581, -0.3562, -0.2505, 0.9002, -0.3562, -0.2505, 0.9002, -0.3562, -0.2505, 0.9002, -0.3562, -0.2505, 0.9002, -0.2819, -0.2766, 0.9187, -0.3562, -0.2505, 0.9002, -0.2819, -0.2766, 0.9187, -0.3562, -0.2505, 0.9002, -0.3948, -0.086, 0.9147, -0.3948, -0.086, 0.9147, -0.3898, -0.09357, 0.9161, -0.2819, -0.2766, 0.9187, -0.3898, -0.09357, 0.9161, -0.3948, -0.086, 0.9147, -0.3443, -0.2074, 0.9156, -0.3443, -0.2074, 0.9156, -0.3446, -0.2064, 0.9158, -0.3898, -0.09357, 0.9161, -0.3446, -0.2064, 0.9158, -0.3443, -0.2074, 0.9156, -0.3447, -0.2064, 0.9157, -0.3447, -0.2064, 0.9157, -0.4059, -0.03123, 0.9134, -0.3446, -0.2064, 0.9158, -0.4059, -0.03123, 0.9134, -0.3447, -0.2064, 0.9157, -0.3815, 0.1208, 0.9164, -0.3815, 0.1208, 0.9164, -0.3821, 0.1208, 0.9162, -0.4059, -0.03123, 0.9134, -0.3821, 0.1208, 0.9162, -0.3815, 0.1208, 0.9164, -0.3814, 0.1217, 0.9164, -0.3814, 0.1217, 0.9164, -0.3823, 0.07804, 0.9207, -0.3821, 0.1208, 0.9162, -0.1958, 0.3288, 0.9239, -0.3823, 0.07804, 0.9207, -0.3814, 0.1217, 0.9164, -0.3814, 0.1217, 0.9164, -0.1957, 0.3288, 0.9239, -0.1958, 0.3288, 0.9239, -0.1957, 0.3288, 0.9239, -0.1958, 0.3288, 0.9239, -0.1957, 0.3288, 0.9239, -0.1957, 0.3288, 0.9239, -0.1602, 0.3203, 0.9337, -0.1957, 0.3288, 0.9239, -0.1957, 0.3288, 0.9239, -0.1602, 0.3203, 0.9337, -0.121, 0.3395, 0.9328, -0.121, 0.3395, 0.9328, -0.05868, 0.3989, 0.9151, -0.1957, 0.3288, 0.9239, -0.05868, 0.3989, 0.9151, -0.121, 0.3395, 0.9328, 0.0939, 0.3521, 0.9312, 0.0939, 0.3521, 0.9312, 0.09389, 0.3521, 0.9312, -0.05868, 0.3989, 0.9151, 0.09389, 0.3521, 0.9312, 0.0939, 0.3521, 0.9312, 0.3553, 0.1735, 0.9185, 0.3553, 0.1735, 0.9185, 0.3548, 0.1726, 0.9189, 0.09389, 0.3521, 0.9312, 0.3548, 0.1726, 0.9189, 0.3553, 0.1735, 0.9185, 0.3549, 0.1725, 0.9188, 0.3549, 0.1725, 0.9188, 0.2418, 0.2262, 0.9436, 0.3548, 0.1726, 0.9189, 0.2418, 0.2262, 0.9436, 0.3549, 0.1725, 0.9188, 0.2925, 0.1755, 0.94, 0.2925, 0.1755, 0.94, 0.2925, 0.1755, 0.94, 0.2418, 0.2262, 0.9436, 0.2925, 0.1755, 0.94, 0.2925, 0.1755, 0.94, 0.2926, 0.1755, 0.94, 0.2926, 0.1755, 0.94, 0.2974, 0.1722, 0.9391, 0.2925, 0.1755, 0.94, 0.2974, 0.1722, 0.9391, 0.2926, 0.1755, 0.94, 0.3317, 0.1132, 0.9366, 0.3317, 0.1132, 0.9366, 0.3317, 0.1132, 0.9366, 0.2974, 0.1722, 0.9391, 0.3317, 0.1132, 0.9366, 0.3317, 0.1132, 0.9366, 0.3317, 0.1132, 0.9366, 0.3317, 0.1132, 0.9366, 0.3315, 0.117, 0.9362, 0.3317, 0.1132, 0.9366, 0.3315, 0.117, 0.9362, 0.3317, 0.1132, 0.9366, 0.3316, 0.1103, 0.937, 0.3316, 0.1103, 0.937, 0.3281, 0.1172, 0.9373, 0.3315, 0.117, 0.9362, 0.3281, 0.1172, 0.9373, 0.3316, 0.1103, 0.937, 0.2578, 0.3463, 0.902, 0.2578, 0.3463, 0.902, 0.3938, 0.112, 0.9124, 0.3281, 0.1172, 0.9373, 0.3434, -0.1639, 0.9248, 0.3938, 0.112, 0.9124, 0.2578, 0.3463, 0.902, 0.2578, 0.3463, 0.902, 0.3434, -0.1639, 0.9248, 0.3434, -0.1639, 0.9248, 0.3434, -0.1639, 0.9248, 0.3434, -0.1639, 0.9248, 0.3434, -0.1639, 0.9248, 0.3434, -0.1639, 0.9248, 0.3428, -0.1648, 0.9248, 0.3434, -0.1639, 0.9248, 0.3516, -0.1574, 0.9228, 0.3434, -0.1639, 0.9248, 0.3428, -0.1648, 0.9248, 0.3428, -0.1648, 0.9248, 0.3514, -0.1572, 0.9229, 0.3516, -0.1574, 0.9228, 0.3516, -0.1574, 0.9228, 0.3514, -0.1572, 0.9229, 0.3515, -0.1574, 0.9228, 0.3515, -0.1574, 0.9228, 0.3125, -0.2969, 0.9023, 0.3516, -0.1574, 0.9228, 0.3125, -0.2969, 0.9023, 0.3515, -0.1574, 0.9228, 0.2724, -0.3247, 0.9057, 0.2724, -0.3247, 0.9057, 0.1564, -0.4495, 0.8795, 0.3125, -0.2969, 0.9023, 0.1564, -0.4495, 0.8795, 0.2724, -0.3247, 0.9057, -0.1093, -0.355, 0.9285, -0.1093, -0.355, 0.9285, -0.1081, -0.3551, 0.9286, 0.1564, -0.4495, 0.8795, -0.1092, -0.355, 0.9285, -0.1081, -0.3551, 0.9286, -0.1093, -0.355, 0.9285, -0.1093, -0.355, 0.9285, -0.2413, -0.2777, 0.9299, -0.1092, -0.355, 0.9285, -0.1092, -0.355, 0.9285, -0.2413, -0.2777, 0.9299, -0.1367, -0.3827, 0.9137, -0.1367, -0.3827, 0.9137, -0.1367, -0.3827, 0.9137, -0.1092, -0.355, 0.9285, -0.1367, -0.3827, 0.9137, -0.1367, -0.3827, 0.9137, -0.1367, -0.3827, 0.9137, -0.1367, -0.3827, 0.9137, -0.1292, -0.3797, 0.916, -0.1367, -0.3827, 0.9137, -0.3553, -0.2511, 0.9004, -0.1292, -0.3797, 0.916, -0.1367, -0.3827, 0.9137, -0.1367, -0.3827, 0.9137, -0.3554, -0.2513, 0.9003, -0.3553, -0.2511, 0.9004, 0.3562, 0.2505, -0.9002, 0.3562, 0.2505, -0.9002, 0.3562, 0.2505, -0.9002, 0.3562, 0.2505, -0.9002, 0.2819, 0.2766, -0.9187, 0.3562, 0.2505, -0.9002, 0.3948, 0.086, -0.9147, 0.3562, 0.2505, -0.9002, 0.2819, 0.2766, -0.9187, 0.2819, 0.2766, -0.9187, 0.3898, 0.09357, -0.9161, 0.3948, 0.086, -0.9147, 0.3443, 0.2074, -0.9156, 0.3948, 0.086, -0.9147, 0.3898, 0.09357, -0.9161, 0.3898, 0.09357, -0.9161, 0.3446, 0.2064, -0.9158, 0.3443, 0.2074, -0.9156, 0.3447, 0.2064, -0.9157, 0.3443, 0.2074, -0.9156, 0.3446, 0.2064, -0.9158, 0.3446, 0.2064, -0.9158, 0.4059, 0.03122, -0.9134, 0.3447, 0.2064, -0.9157, 0.3821, -0.1209, -0.9162, 0.3447, 0.2064, -0.9157, 0.4059, 0.03122, -0.9134, 0.4059, 0.03122, -0.9134, 0.3821, -0.1209, -0.9162, 0.3821, -0.1209, -0.9162, 0.3815, -0.1216, -0.9163, 0.3821, -0.1209, -0.9162, 0.3821, -0.1209, -0.9162, 0.3821, -0.1209, -0.9162, 0.3823, -0.07807, -0.9207, 0.3815, -0.1216, -0.9163, 0.3815, -0.1216, -0.9163, 0.3823, -0.07807, -0.9207, 0.1964, -0.3285, -0.9239, 0.1964, -0.3285, -0.9239, 0.1957, -0.3289, -0.9239, 0.3815, -0.1216, -0.9163, -0.09393, -0.3521, -0.9312, 0.1203, -0.3397, -0.9328, 0.05862, -0.3989, -0.9151, 0.05862, -0.3989, -0.9151, -0.09392, -0.3521, -0.9312, -0.09393, -0.3521, -0.9312, -0.3549, -0.1726, -0.9188, -0.09393, -0.3521, -0.9312, -0.09392, -0.3521, -0.9312, -0.09392, -0.3521, -0.9312, -0.3549, -0.1726, -0.9188, -0.3549, -0.1726, -0.9188, -0.3548, -0.1726, -0.9189, -0.3549, -0.1726, -0.9188, -0.3549, -0.1726, -0.9188, -0.3549, -0.1726, -0.9188, -0.2417, -0.2262, -0.9436, -0.3548, -0.1726, -0.9189, -0.2925, -0.1756, -0.94, -0.3548, -0.1726, -0.9189, -0.2417, -0.2262, -0.9436, -0.2417, -0.2262, -0.9436, -0.2925, -0.1755, -0.94, -0.2925, -0.1756, -0.94, -0.2925, -0.1755, -0.94, -0.2925, -0.1756, -0.94, -0.2925, -0.1755, -0.94, -0.2925, -0.1755, -0.94, -0.2974, -0.1722, -0.9391, -0.2925, -0.1755, -0.94, -0.3317, -0.1132, -0.9366, -0.2925, -0.1755, -0.94, -0.2974, -0.1722, -0.9391, -0.2974, -0.1722, -0.9391, -0.3317, -0.1132, -0.9366, -0.3317, -0.1132, -0.9366, -0.3317, -0.1132, -0.9366, -0.3317, -0.1132, -0.9366, -0.3317, -0.1132, -0.9366, -0.3317, -0.1132, -0.9366, -0.3315, -0.117, -0.9362, -0.3317, -0.1132, -0.9366, -0.3316, -0.1103, -0.937, -0.3317, -0.1132, -0.9366, -0.3315, -0.117, -0.9362, -0.3315, -0.117, -0.9362, -0.3281, -0.1172, -0.9374, -0.3316, -0.1103, -0.937, -0.2578, -0.3465, -0.9019, -0.3316, -0.1103, -0.937, -0.3281, -0.1172, -0.9374, -0.3281, -0.1172, -0.9374, -0.3938, -0.1121, -0.9123, -0.2578, -0.3465, -0.9019, -0.2578, -0.3465, -0.9019, -0.3938, -0.1121, -0.9123, -0.3434, 0.1639, -0.9248, -0.3434, 0.1639, -0.9248, -0.3434, 0.1639, -0.9248, -0.2578, -0.3465, -0.9019, -0.3434, 0.1639, -0.9248, -0.3434, 0.1639, -0.9248, -0.3434, 0.1639, -0.9248, -0.3434, 0.1639, -0.9248, -0.3429, 0.1647, -0.9248, -0.3434, 0.1639, -0.9248, -0.3429, 0.1647, -0.9248, -0.3434, 0.1639, -0.9248, -0.3516, 0.1574, -0.9228, -0.3516, 0.1574, -0.9228, -0.3519, 0.1564, -0.9229, -0.3429, 0.1647, -0.9248, -0.3516, 0.1574, -0.9228, -0.3519, 0.1564, -0.9229, -0.3516, 0.1574, -0.9228, -0.3516, 0.1574, -0.9228, -0.3124, 0.2969, -0.9023, -0.3516, 0.1574, -0.9228, -0.2725, 0.3247, -0.9057, -0.3516, 0.1574, -0.9228, -0.3124, 0.2969, -0.9023, -0.3124, 0.2969, -0.9023, -0.1563, 0.4495, -0.8795, -0.2725, 0.3247, -0.9057, 0.1092, 0.355, -0.9285, -0.2725, 0.3247, -0.9057, -0.1563, 0.4495, -0.8795, -0.1563, 0.4495, -0.8795, 0.1082, 0.355, -0.9286, 0.1092, 0.355, -0.9285, 0.1092, 0.355, -0.9285, 0.1082, 0.355, -0.9286, 0.1092, 0.355, -0.9285, 0.1092, 0.355, -0.9285, 0.2412, 0.2777, -0.9299, 0.1092, 0.355, -0.9285, 0.1367, 0.3827, -0.9137, 0.2412, 0.2777, -0.9299, 0.1092, 0.355, -0.9285, 0.1092, 0.355, -0.9285, 0.1367, 0.3827, -0.9137, 0.1367, 0.3827, -0.9137, 0.1367, 0.3827, -0.9137, 0.1367, 0.3827, -0.9137, 0.1367, 0.3827, -0.9137, 0.1367, 0.3827, -0.9137, 0.1292, 0.3797, -0.916, 0.1367, 0.3827, -0.9137, 0.1367, 0.3827, -0.9137, 0.1292, 0.3797, -0.916, 0.3554, 0.2512, -0.9003, 0.3554, 0.2512, -0.9003, 0.3554, 0.2512, -0.9004, 0.1367, 0.3827, -0.9137])] * 3)])

# ---- objects
ob_weed_brick_open = bpy.data.objects.new('Weed Brick Open', me_ba_prop_weed_bigbag_open_01a_model_high)

# ---- transforms, parenting, visibility, modifiers, constraints
ob_weed_brick_open.location = (0.0, -1.796, 0.06658)
ob_weed_brick_open.rotation_euler = (-1.629e-07, 0.0, 0.0)
ob_weed_brick_open.scale = (20.0, 20.0, 20.0)
ob_weed_brick_open.color = (0.8, 0.8, 0.8, 1.0)

# ---- collection membership
col_collection.objects.link(ob_weed_brick_open)

# ---- scene / render settings (as saved in the file)
scene.frame_start = 1; scene.frame_end = 250; scene.frame_set(1)
scene.render.engine = 'BLENDER_EEVEE_NEXT'
bpy.context.view_layer.update()

# ---- added for rendering (the .blend has no active camera and no usable light): camera, sun
cam_auto = bpy.data.cameras.new('AutoCamera')
cam_auto.lens = 50.0
cam_auto.sensor_width = 36.0
cam_auto.clip_end = 1000.0
ob_auto_camera = bpy.data.objects.new('AutoCamera', cam_auto)
scene.collection.objects.link(ob_auto_camera)
ob_auto_camera.location = (6.27056, -11.6528, 3.87226)
ob_auto_camera.rotation_euler = (1.09748, -7.21219e-08, 0.694738)
scene.camera = ob_auto_camera
light_auto_sun = bpy.data.lights.new('AutoSun', 'SUN')
light_auto_sun.energy = 3.0
light_auto_sun.angle = 0.0523599
ob_auto_sun = bpy.data.objects.new('AutoSun', light_auto_sun)
scene.collection.objects.link(ob_auto_sun)
ob_auto_sun.rotation_euler = (0.872665, 0.174533, 0.523599)
bpy.context.view_layer.update()
